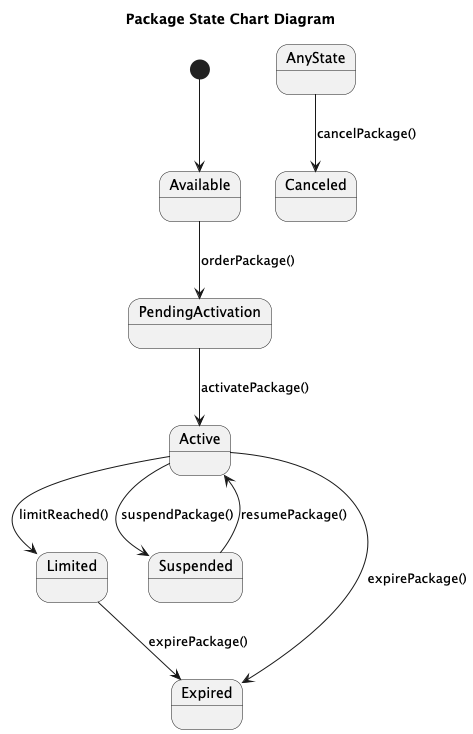

The diagram above was rendered by PlantUML. Its source (embedded in the PNG):
@startuml "Package State Chart Diagram"

title Package State Chart Diagram

state "Available" as Available
state "PendingActivation" as PendingActivation
state "Active" as Active
state "Limited" as Limited
state "Suspended" as Suspended
state "Canceled" as Canceled
state "Expired" as Expired

[*] --> Available
Available --> PendingActivation : orderPackage()
PendingActivation --> Active : activatePackage()
Active --> Limited : limitReached()
Active --> Suspended : suspendPackage()
Suspended --> Active : resumePackage()
Active --> Expired : expirePackage()
Limited --> Expired : expirePackage()
AnyState --> Canceled : cancelPackage()

@enduml